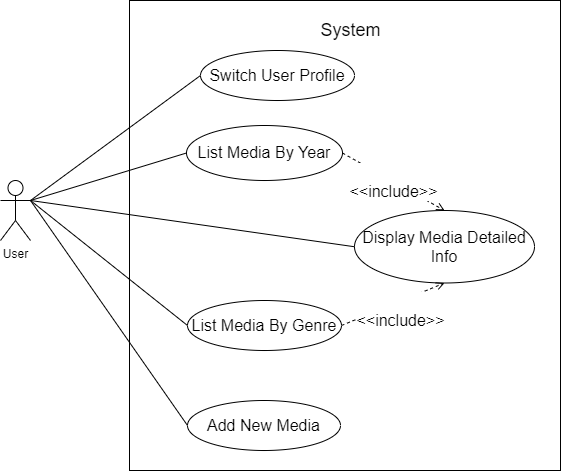

The diagram above was exported from draw.io. Its source (the exported page's mxGraphModel, read from the mxfile embedded in the PNG):
<mxGraphModel dx="920" dy="467" grid="1" gridSize="10" guides="1" tooltips="1" connect="1" arrows="1" fold="1" page="1" pageScale="1" pageWidth="827" pageHeight="1169" math="0" shadow="0">
  <root>
    <mxCell id="0" />
    <mxCell id="1" parent="0" />
    <mxCell id="9QeR7NtjeW3tAEzhMOxj-1" value="User" style="shape=umlActor;verticalLabelPosition=bottom;labelBackgroundColor=#ffffff;verticalAlign=top;html=1;outlineConnect=0;" parent="1" vertex="1">
      <mxGeometry x="150" y="200" width="30" height="60" as="geometry" />
    </mxCell>
    <mxCell id="9QeR7NtjeW3tAEzhMOxj-2" value="" style="rounded=0;whiteSpace=wrap;html=1;align=center;" parent="1" vertex="1">
      <mxGeometry x="279" y="20" width="431" height="470" as="geometry" />
    </mxCell>
    <mxCell id="9QeR7NtjeW3tAEzhMOxj-4" value="&lt;font style=&quot;font-size: 16px&quot;&gt;Switch User Profile&lt;/font&gt;" style="ellipse;whiteSpace=wrap;html=1;" parent="1" vertex="1">
      <mxGeometry x="350" y="70" width="154" height="50" as="geometry" />
    </mxCell>
    <mxCell id="9QeR7NtjeW3tAEzhMOxj-5" value="&lt;font style=&quot;font-size: 16px&quot;&gt;List Media By Year&lt;/font&gt;" style="ellipse;whiteSpace=wrap;html=1;" parent="1" vertex="1">
      <mxGeometry x="336" y="145" width="156" height="55" as="geometry" />
    </mxCell>
    <mxCell id="9QeR7NtjeW3tAEzhMOxj-6" value="&lt;font style=&quot;font-size: 16px&quot;&gt;List Media By Genre&lt;/font&gt;" style="ellipse;whiteSpace=wrap;html=1;" parent="1" vertex="1">
      <mxGeometry x="337" y="320" width="154" height="50" as="geometry" />
    </mxCell>
    <mxCell id="9QeR7NtjeW3tAEzhMOxj-7" value="&lt;font style=&quot;font-size: 16px&quot;&gt;Add New Media&lt;/font&gt;" style="ellipse;whiteSpace=wrap;html=1;" parent="1" vertex="1">
      <mxGeometry x="337" y="420" width="153" height="50" as="geometry" />
    </mxCell>
    <mxCell id="9QeR7NtjeW3tAEzhMOxj-8" value="&lt;font style=&quot;font-size: 16px&quot;&gt;Display Media Detailed Info&lt;/font&gt;" style="ellipse;whiteSpace=wrap;html=1;" parent="1" vertex="1">
      <mxGeometry x="504" y="230" width="180" height="72.5" as="geometry" />
    </mxCell>
    <mxCell id="9QeR7NtjeW3tAEzhMOxj-10" value="" style="endArrow=none;html=1;exitX=1;exitY=0.3333333333333333;exitDx=0;exitDy=0;exitPerimeter=0;entryX=0;entryY=0.5;entryDx=0;entryDy=0;" parent="1" source="9QeR7NtjeW3tAEzhMOxj-1" target="9QeR7NtjeW3tAEzhMOxj-4" edge="1">
      <mxGeometry width="50" height="50" relative="1" as="geometry">
        <mxPoint x="250" y="310" as="sourcePoint" />
        <mxPoint x="300" y="260" as="targetPoint" />
      </mxGeometry>
    </mxCell>
    <mxCell id="9QeR7NtjeW3tAEzhMOxj-11" value="" style="endArrow=none;html=1;exitX=1;exitY=0.3333333333333333;exitDx=0;exitDy=0;exitPerimeter=0;entryX=0;entryY=0.5;entryDx=0;entryDy=0;" parent="1" source="9QeR7NtjeW3tAEzhMOxj-1" target="9QeR7NtjeW3tAEzhMOxj-7" edge="1">
      <mxGeometry width="50" height="50" relative="1" as="geometry">
        <mxPoint x="250" y="310" as="sourcePoint" />
        <mxPoint x="300" y="260" as="targetPoint" />
      </mxGeometry>
    </mxCell>
    <mxCell id="9QeR7NtjeW3tAEzhMOxj-12" value="" style="endArrow=none;html=1;exitX=1;exitY=0.3333333333333333;exitDx=0;exitDy=0;exitPerimeter=0;entryX=0;entryY=0.5;entryDx=0;entryDy=0;" parent="1" source="9QeR7NtjeW3tAEzhMOxj-1" target="9QeR7NtjeW3tAEzhMOxj-6" edge="1">
      <mxGeometry width="50" height="50" relative="1" as="geometry">
        <mxPoint x="250" y="310" as="sourcePoint" />
        <mxPoint x="300" y="260" as="targetPoint" />
      </mxGeometry>
    </mxCell>
    <mxCell id="9QeR7NtjeW3tAEzhMOxj-13" value="" style="endArrow=none;html=1;exitX=1;exitY=0.3333333333333333;exitDx=0;exitDy=0;exitPerimeter=0;entryX=0;entryY=0.5;entryDx=0;entryDy=0;" parent="1" source="9QeR7NtjeW3tAEzhMOxj-1" target="9QeR7NtjeW3tAEzhMOxj-5" edge="1">
      <mxGeometry width="50" height="50" relative="1" as="geometry">
        <mxPoint x="250" y="310" as="sourcePoint" />
        <mxPoint x="300" y="260" as="targetPoint" />
      </mxGeometry>
    </mxCell>
    <mxCell id="9QeR7NtjeW3tAEzhMOxj-14" value="" style="endArrow=none;html=1;entryX=0;entryY=0.5;entryDx=0;entryDy=0;exitX=1;exitY=0.3333333333333333;exitDx=0;exitDy=0;exitPerimeter=0;" parent="1" source="9QeR7NtjeW3tAEzhMOxj-1" target="9QeR7NtjeW3tAEzhMOxj-8" edge="1">
      <mxGeometry width="50" height="50" relative="1" as="geometry">
        <mxPoint x="250" y="310" as="sourcePoint" />
        <mxPoint x="300" y="260" as="targetPoint" />
      </mxGeometry>
    </mxCell>
    <mxCell id="9QeR7NtjeW3tAEzhMOxj-18" value="&lt;font style=&quot;font-size: 16px&quot;&gt;&lt;br&gt;&amp;lt;&amp;lt;include&amp;gt;&amp;gt;&lt;/font&gt;" style="endArrow=open;dashed=1;html=1;entryX=0.5;entryY=1;entryDx=0;entryDy=0;exitX=1;exitY=0.5;exitDx=0;exitDy=0;startArrow=none;startFill=0;endFill=0;" parent="1" source="9QeR7NtjeW3tAEzhMOxj-6" target="9QeR7NtjeW3tAEzhMOxj-8" edge="1">
      <mxGeometry x="0.0817" y="-9" width="50" height="50" relative="1" as="geometry">
        <mxPoint x="250" y="310" as="sourcePoint" />
        <mxPoint x="300" y="260" as="targetPoint" />
        <mxPoint as="offset" />
      </mxGeometry>
    </mxCell>
    <mxCell id="9QeR7NtjeW3tAEzhMOxj-19" value="&lt;font style=&quot;font-size: 16px&quot;&gt;&lt;br&gt;&amp;lt;&amp;lt;include&amp;gt;&amp;gt;&lt;/font&gt;" style="endArrow=open;dashed=1;html=1;entryX=0.5;entryY=0;entryDx=0;entryDy=0;exitX=1;exitY=0.5;exitDx=0;exitDy=0;startArrow=none;startFill=0;endFill=0;" parent="1" source="9QeR7NtjeW3tAEzhMOxj-5" target="9QeR7NtjeW3tAEzhMOxj-8" edge="1">
      <mxGeometry width="50" height="50" relative="1" as="geometry">
        <mxPoint x="501" y="355" as="sourcePoint" />
        <mxPoint x="575" y="270" as="targetPoint" />
      </mxGeometry>
    </mxCell>
    <mxCell id="9QeR7NtjeW3tAEzhMOxj-20" value="&lt;font style=&quot;font-size: 18px&quot;&gt;System&lt;/font&gt;" style="text;html=1;align=center;verticalAlign=middle;resizable=0;points=[];autosize=1;" parent="1" vertex="1">
      <mxGeometry x="460" y="40" width="80" height="20" as="geometry" />
    </mxCell>
  </root>
</mxGraphModel>